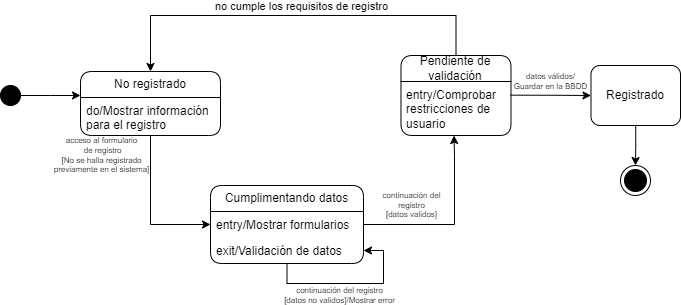

The diagram above was exported from draw.io. Its source (the exported page's mxGraphModel, read from the mxfile embedded in the PNG):
<mxGraphModel dx="990" dy="1494" grid="1" gridSize="10" guides="1" tooltips="1" connect="1" arrows="1" fold="1" page="1" pageScale="1" pageWidth="827" pageHeight="1169" math="0" shadow="0">
  <root>
    <mxCell id="0" />
    <mxCell id="1" parent="0" />
    <mxCell id="oV1cLn-KE_i_Kfw5Tm_Q-27" style="edgeStyle=orthogonalEdgeStyle;rounded=0;orthogonalLoop=1;jettySize=auto;html=1;" edge="1" parent="1" source="oV1cLn-KE_i_Kfw5Tm_Q-5">
      <mxGeometry relative="1" as="geometry">
        <mxPoint x="153" y="200" as="targetPoint" />
      </mxGeometry>
    </mxCell>
    <mxCell id="oV1cLn-KE_i_Kfw5Tm_Q-5" value="" style="ellipse;whiteSpace=wrap;html=1;aspect=fixed;fillColor=#030303;" vertex="1" parent="1">
      <mxGeometry x="73" y="190" width="20" height="20" as="geometry" />
    </mxCell>
    <mxCell id="oV1cLn-KE_i_Kfw5Tm_Q-42" style="edgeStyle=orthogonalEdgeStyle;rounded=0;orthogonalLoop=1;jettySize=auto;html=1;entryX=0;entryY=0.5;entryDx=0;entryDy=0;exitX=0.997;exitY=0.253;exitDx=0;exitDy=0;exitPerimeter=0;" edge="1" parent="1" source="oV1cLn-KE_i_Kfw5Tm_Q-65">
      <mxGeometry relative="1" as="geometry">
        <mxPoint x="569.4799999999998" y="200" as="sourcePoint" />
        <mxPoint x="663.48" y="200" as="targetPoint" />
      </mxGeometry>
    </mxCell>
    <mxCell id="oV1cLn-KE_i_Kfw5Tm_Q-43" value="datos válidos/&lt;br&gt;Guardar en la BBDD" style="edgeLabel;html=1;align=center;verticalAlign=middle;resizable=0;points=[];fontSize=8;" vertex="1" connectable="0" parent="oV1cLn-KE_i_Kfw5Tm_Q-42">
      <mxGeometry x="-0.1605" y="-1" relative="1" as="geometry">
        <mxPoint x="5" y="-15" as="offset" />
      </mxGeometry>
    </mxCell>
    <mxCell id="oV1cLn-KE_i_Kfw5Tm_Q-53" value="Cumplimentando datos" style="swimlane;fontStyle=0;childLayout=stackLayout;horizontal=1;startSize=26;fillColor=none;horizontalStack=0;resizeParent=1;resizeParentMax=0;resizeLast=0;collapsible=1;marginBottom=0;whiteSpace=wrap;html=1;rounded=1;" vertex="1" parent="1">
      <mxGeometry x="283" y="290" width="153" height="78" as="geometry" />
    </mxCell>
    <mxCell id="oV1cLn-KE_i_Kfw5Tm_Q-54" value="entry/Mostrar formularios" style="text;strokeColor=none;fillColor=none;align=left;verticalAlign=top;spacingLeft=4;spacingRight=4;overflow=hidden;rotatable=0;points=[[0,0.5],[1,0.5]];portConstraint=eastwest;whiteSpace=wrap;html=1;" vertex="1" parent="oV1cLn-KE_i_Kfw5Tm_Q-53">
      <mxGeometry y="26" width="153" height="26" as="geometry" />
    </mxCell>
    <mxCell id="oV1cLn-KE_i_Kfw5Tm_Q-56" value="exit/Validación de datos" style="text;strokeColor=none;fillColor=none;align=left;verticalAlign=top;spacingLeft=4;spacingRight=4;overflow=hidden;rotatable=0;points=[[0,0.5],[1,0.5]];portConstraint=eastwest;whiteSpace=wrap;html=1;" vertex="1" parent="oV1cLn-KE_i_Kfw5Tm_Q-53">
      <mxGeometry y="52" width="153" height="26" as="geometry" />
    </mxCell>
    <mxCell id="oV1cLn-KE_i_Kfw5Tm_Q-58" style="edgeStyle=orthogonalEdgeStyle;rounded=0;orthogonalLoop=1;jettySize=auto;html=1;" edge="1" parent="oV1cLn-KE_i_Kfw5Tm_Q-53" source="oV1cLn-KE_i_Kfw5Tm_Q-53" target="oV1cLn-KE_i_Kfw5Tm_Q-56">
      <mxGeometry relative="1" as="geometry" />
    </mxCell>
    <mxCell id="oV1cLn-KE_i_Kfw5Tm_Q-59" value="continuación del registro&lt;br&gt;[datos no validos]/Mostrar error" style="edgeLabel;html=1;align=center;verticalAlign=middle;resizable=0;points=[];fontSize=8;" vertex="1" connectable="0" parent="oV1cLn-KE_i_Kfw5Tm_Q-58">
      <mxGeometry x="0.0392" y="1" relative="1" as="geometry">
        <mxPoint x="-16" y="12" as="offset" />
      </mxGeometry>
    </mxCell>
    <mxCell id="oV1cLn-KE_i_Kfw5Tm_Q-80" style="edgeStyle=orthogonalEdgeStyle;rounded=0;orthogonalLoop=1;jettySize=auto;html=1;entryX=0.5;entryY=0;entryDx=0;entryDy=0;" edge="1" parent="1" source="oV1cLn-KE_i_Kfw5Tm_Q-64" target="oV1cLn-KE_i_Kfw5Tm_Q-66">
      <mxGeometry relative="1" as="geometry">
        <Array as="points">
          <mxPoint x="529" y="120" />
          <mxPoint x="223" y="120" />
        </Array>
      </mxGeometry>
    </mxCell>
    <mxCell id="oV1cLn-KE_i_Kfw5Tm_Q-81" value="no cumple los requisitos de registro" style="edgeLabel;html=1;align=center;verticalAlign=middle;resizable=0;points=[];" vertex="1" connectable="0" parent="oV1cLn-KE_i_Kfw5Tm_Q-80">
      <mxGeometry x="-0.2918" y="1" relative="1" as="geometry">
        <mxPoint x="-53" y="-11" as="offset" />
      </mxGeometry>
    </mxCell>
    <mxCell id="oV1cLn-KE_i_Kfw5Tm_Q-64" value="Pendiente de validación" style="swimlane;fontStyle=0;childLayout=stackLayout;horizontal=1;startSize=26;fillColor=none;horizontalStack=0;resizeParent=1;resizeParentMax=0;resizeLast=0;collapsible=1;marginBottom=0;whiteSpace=wrap;html=1;rounded=1;" vertex="1" parent="1">
      <mxGeometry x="473.48" y="160" width="110" height="80" as="geometry" />
    </mxCell>
    <mxCell id="oV1cLn-KE_i_Kfw5Tm_Q-65" value="entry/Comprobar restricciones de usuario" style="text;strokeColor=none;fillColor=none;align=left;verticalAlign=top;spacingLeft=4;spacingRight=4;overflow=hidden;rotatable=0;points=[[0,0.5],[1,0.5]];portConstraint=eastwest;whiteSpace=wrap;html=1;" vertex="1" parent="oV1cLn-KE_i_Kfw5Tm_Q-64">
      <mxGeometry y="26" width="110" height="54" as="geometry" />
    </mxCell>
    <mxCell id="oV1cLn-KE_i_Kfw5Tm_Q-70" style="edgeStyle=orthogonalEdgeStyle;rounded=0;orthogonalLoop=1;jettySize=auto;html=1;entryX=0;entryY=0.5;entryDx=0;entryDy=0;" edge="1" parent="1" source="oV1cLn-KE_i_Kfw5Tm_Q-66" target="oV1cLn-KE_i_Kfw5Tm_Q-54">
      <mxGeometry relative="1" as="geometry" />
    </mxCell>
    <mxCell id="oV1cLn-KE_i_Kfw5Tm_Q-73" value="acceso al formulario&lt;br&gt;&amp;nbsp;de registro&lt;br style=&quot;font-size: 8px;&quot;&gt;[No se halla registrado &lt;br&gt;previamente en el sistema]" style="edgeLabel;html=1;align=center;verticalAlign=middle;resizable=0;points=[];fontSize=8;" vertex="1" connectable="0" parent="oV1cLn-KE_i_Kfw5Tm_Q-70">
      <mxGeometry x="-0.2752" y="-3" relative="1" as="geometry">
        <mxPoint x="-47" y="-34" as="offset" />
      </mxGeometry>
    </mxCell>
    <mxCell id="oV1cLn-KE_i_Kfw5Tm_Q-66" value="No registrado" style="swimlane;fontStyle=0;childLayout=stackLayout;horizontal=1;startSize=26;fillColor=none;horizontalStack=0;resizeParent=1;resizeParentMax=0;resizeLast=0;collapsible=1;marginBottom=0;whiteSpace=wrap;html=1;rounded=1;" vertex="1" parent="1">
      <mxGeometry x="153" y="176" width="140" height="64" as="geometry" />
    </mxCell>
    <mxCell id="oV1cLn-KE_i_Kfw5Tm_Q-68" value="do/Mostrar información para el registro" style="text;strokeColor=none;fillColor=none;align=left;verticalAlign=top;spacingLeft=4;spacingRight=4;overflow=hidden;rotatable=0;points=[[0,0.5],[1,0.5]];portConstraint=eastwest;whiteSpace=wrap;html=1;" vertex="1" parent="oV1cLn-KE_i_Kfw5Tm_Q-66">
      <mxGeometry y="26" width="140" height="38" as="geometry" />
    </mxCell>
    <mxCell id="oV1cLn-KE_i_Kfw5Tm_Q-79" style="edgeStyle=orthogonalEdgeStyle;rounded=0;orthogonalLoop=1;jettySize=auto;html=1;entryX=0.5;entryY=0;entryDx=0;entryDy=0;" edge="1" parent="1" source="oV1cLn-KE_i_Kfw5Tm_Q-71" target="oV1cLn-KE_i_Kfw5Tm_Q-77">
      <mxGeometry relative="1" as="geometry" />
    </mxCell>
    <mxCell id="oV1cLn-KE_i_Kfw5Tm_Q-71" value="Registrado" style="rounded=1;whiteSpace=wrap;html=1;" vertex="1" parent="1">
      <mxGeometry x="663.48" y="170" width="89.52" height="60" as="geometry" />
    </mxCell>
    <mxCell id="oV1cLn-KE_i_Kfw5Tm_Q-75" style="edgeStyle=orthogonalEdgeStyle;rounded=0;orthogonalLoop=1;jettySize=auto;html=1;entryX=0.482;entryY=1;entryDx=0;entryDy=0;entryPerimeter=0;" edge="1" parent="1" source="oV1cLn-KE_i_Kfw5Tm_Q-53" target="oV1cLn-KE_i_Kfw5Tm_Q-65">
      <mxGeometry relative="1" as="geometry">
        <Array as="points">
          <mxPoint x="527" y="329" />
          <mxPoint x="527" y="260" />
          <mxPoint x="527" y="260" />
        </Array>
      </mxGeometry>
    </mxCell>
    <mxCell id="oV1cLn-KE_i_Kfw5Tm_Q-76" value="&lt;font style=&quot;border-color: var(--border-color); font-size: 8px;&quot;&gt;continuación del &lt;br&gt;registro&lt;/font&gt;&lt;br style=&quot;border-color: var(--border-color); font-size: 8px;&quot;&gt;[datos validos]" style="edgeLabel;html=1;align=center;verticalAlign=middle;resizable=0;points=[];fontSize=8;" vertex="1" connectable="0" parent="oV1cLn-KE_i_Kfw5Tm_Q-75">
      <mxGeometry x="0.1188" y="-2" relative="1" as="geometry">
        <mxPoint x="-46" y="-9" as="offset" />
      </mxGeometry>
    </mxCell>
    <mxCell id="oV1cLn-KE_i_Kfw5Tm_Q-77" value="" style="ellipse;html=1;shape=endState;fillColor=#000000;strokeColor=#030303;" vertex="1" parent="1">
      <mxGeometry x="693" y="270" width="30" height="30" as="geometry" />
    </mxCell>
  </root>
</mxGraphModel>